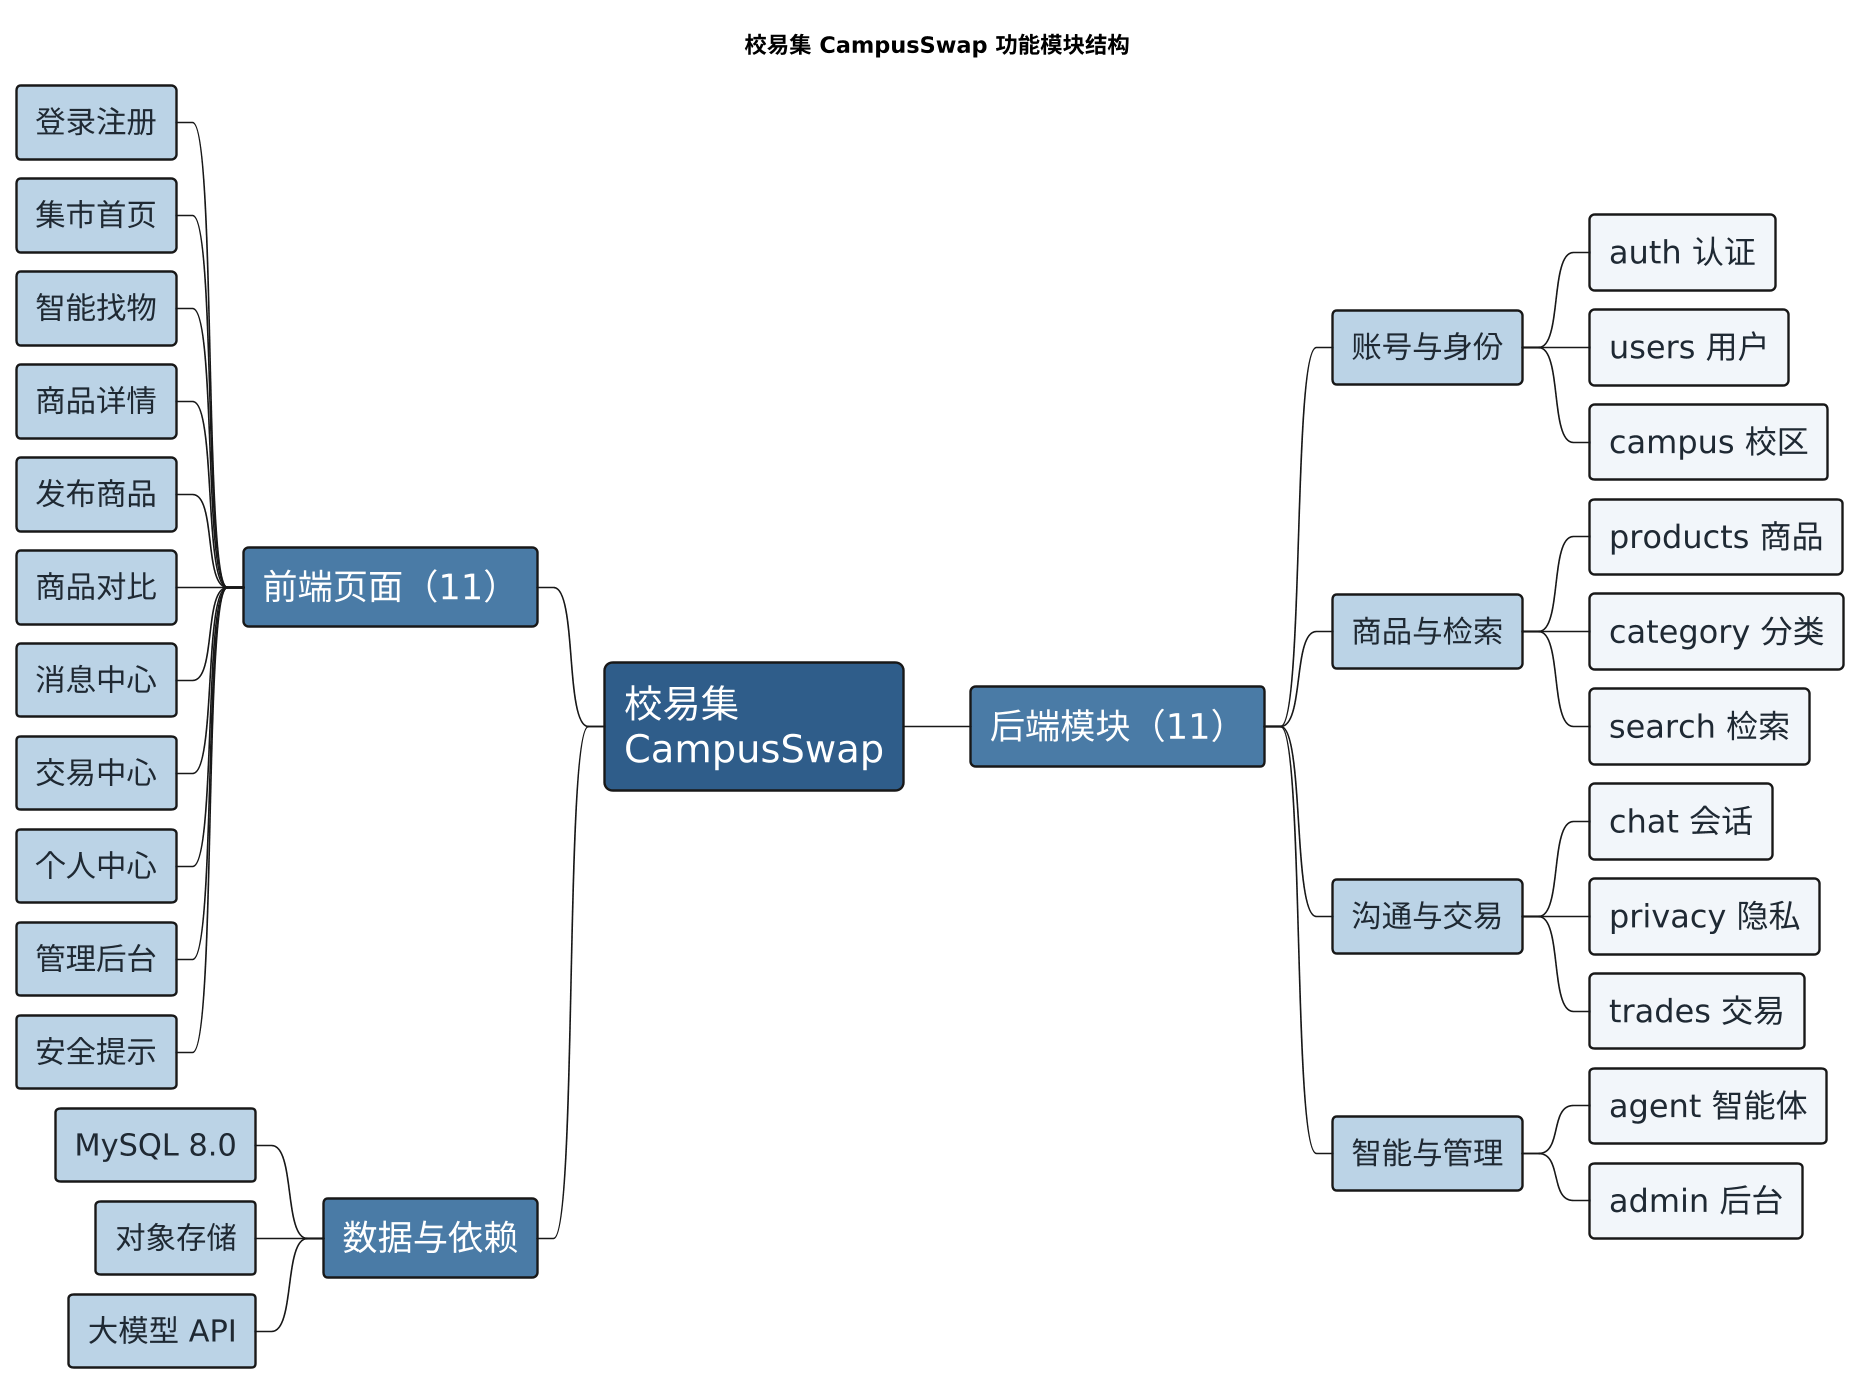

The diagram above was rendered by PlantUML. Its source (embedded in the PNG):
@startmindmap
title 校易集 CampusSwap 功能模块结构
scale 1.6

<style>
mindmapDiagram {
  node {
    Padding 12
    Margin 6
    RoundCorner 6
    FontSize 20
  }
  rootNode {
    BackgroundColor #2F5D8A
    FontColor #FFFFFF
    FontSize 24
    RoundCorner 10
  }
  :depth(1) {
    BackgroundColor #4A7BA6
    FontColor #FFFFFF
    FontSize 22
  }
  :depth(2) {
    BackgroundColor #BBD3E6
    FontColor #1F2933
    FontSize 19
  }
  :depth(3) {
    BackgroundColor #F2F6FA
    FontColor #1F2933
    FontSize 20
  }
}
</style>

* 校易集\nCampusSwap

left side

** 前端页面（11）
*** 登录注册
*** 集市首页
*** 智能找物
*** 商品详情
*** 发布商品
*** 商品对比
*** 消息中心
*** 交易中心
*** 个人中心
*** 管理后台
*** 安全提示

** 数据与依赖
*** MySQL 8.0
*** 对象存储
*** 大模型 API

right side

** 后端模块（11）
*** 账号与身份
**** auth 认证
**** users 用户
**** campus 校区
*** 商品与检索
**** products 商品
**** category 分类
**** search 检索
*** 沟通与交易
**** chat 会话
**** privacy 隐私
**** trades 交易
*** 智能与管理
**** agent 智能体
**** admin 后台

@endmindmap